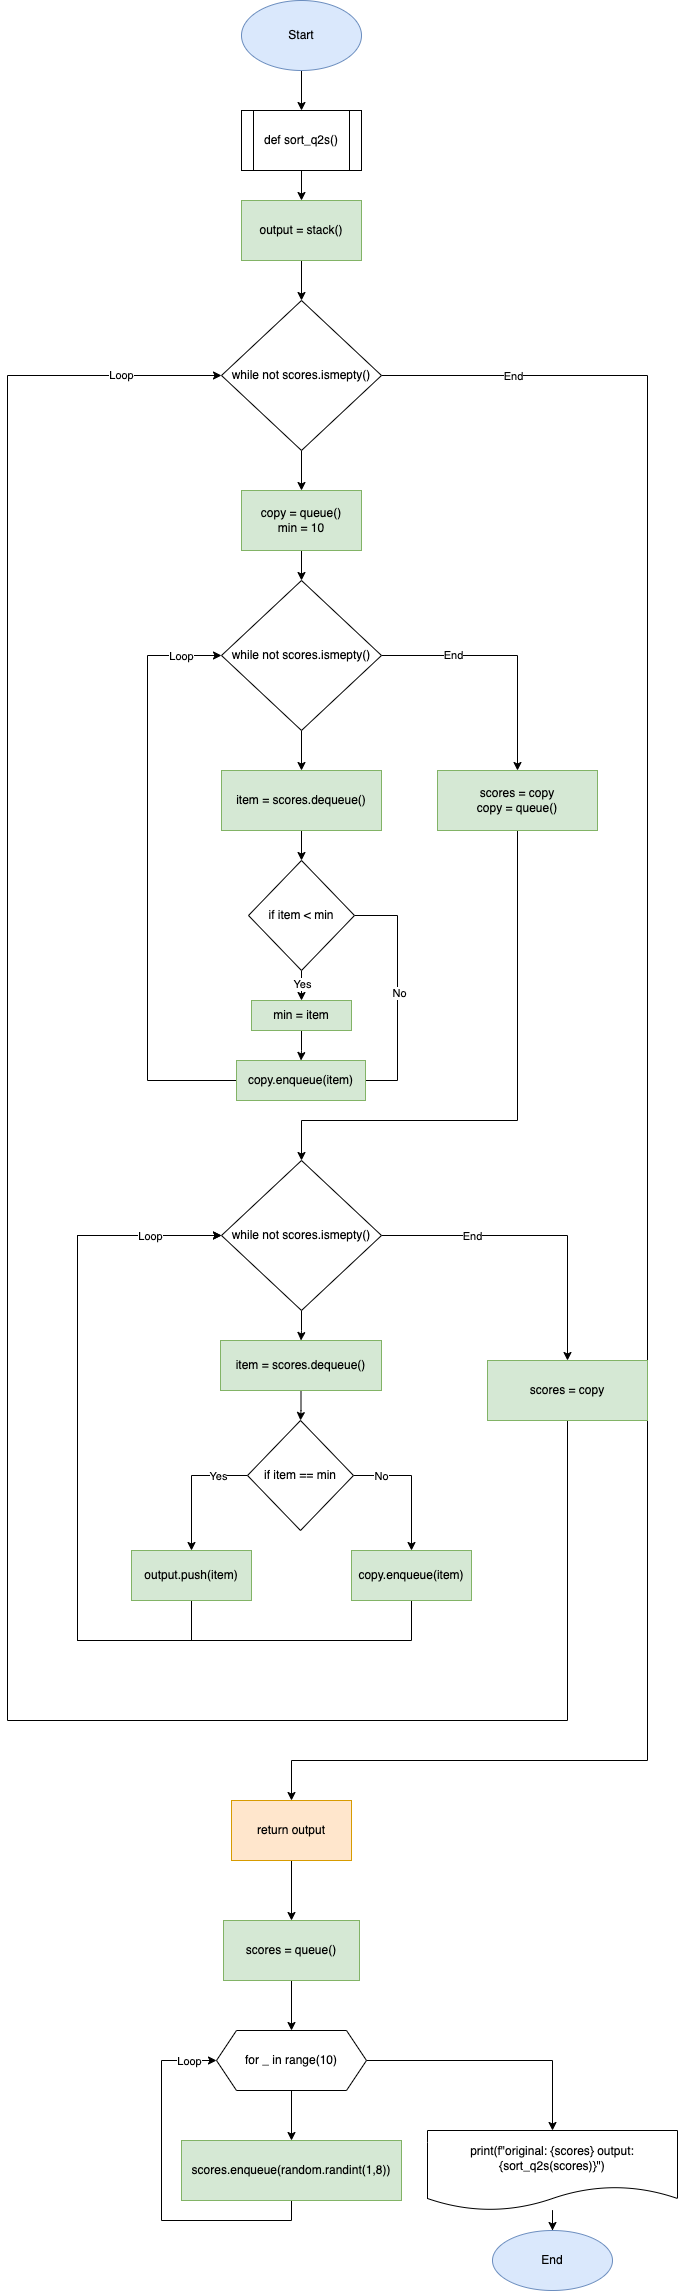

The diagram above was exported from draw.io. Its source (the exported page's mxGraphModel, read from the mxfile embedded in the PNG):
<mxGraphModel dx="4730" dy="3070" grid="1" gridSize="10" guides="1" tooltips="1" connect="1" arrows="1" fold="1" page="1" pageScale="1" pageWidth="827" pageHeight="1169" math="0" shadow="0">
  <root>
    <mxCell id="0" />
    <mxCell id="1" parent="0" />
    <mxCell id="j5D71gmoy2zdlPYk6M0O-3" value="" style="edgeStyle=orthogonalEdgeStyle;rounded=0;orthogonalLoop=1;jettySize=auto;html=1;" edge="1" parent="1" source="j5D71gmoy2zdlPYk6M0O-1" target="j5D71gmoy2zdlPYk6M0O-2">
      <mxGeometry relative="1" as="geometry" />
    </mxCell>
    <mxCell id="j5D71gmoy2zdlPYk6M0O-1" value="Start" style="ellipse;whiteSpace=wrap;html=1;fillColor=#dae8fc;strokeColor=#6c8ebf;" vertex="1" parent="1">
      <mxGeometry x="354" y="40" width="120" height="70" as="geometry" />
    </mxCell>
    <mxCell id="j5D71gmoy2zdlPYk6M0O-5" value="" style="edgeStyle=orthogonalEdgeStyle;rounded=0;orthogonalLoop=1;jettySize=auto;html=1;" edge="1" parent="1" source="j5D71gmoy2zdlPYk6M0O-2" target="j5D71gmoy2zdlPYk6M0O-4">
      <mxGeometry relative="1" as="geometry" />
    </mxCell>
    <mxCell id="j5D71gmoy2zdlPYk6M0O-2" value="def sort_q2s()" style="shape=process;whiteSpace=wrap;html=1;backgroundOutline=1;" vertex="1" parent="1">
      <mxGeometry x="354" y="150" width="120" height="60" as="geometry" />
    </mxCell>
    <mxCell id="j5D71gmoy2zdlPYk6M0O-7" value="" style="edgeStyle=orthogonalEdgeStyle;rounded=0;orthogonalLoop=1;jettySize=auto;html=1;" edge="1" parent="1" source="j5D71gmoy2zdlPYk6M0O-4" target="j5D71gmoy2zdlPYk6M0O-6">
      <mxGeometry relative="1" as="geometry" />
    </mxCell>
    <mxCell id="j5D71gmoy2zdlPYk6M0O-4" value="output = stack()" style="rounded=0;whiteSpace=wrap;html=1;fillColor=#d5e8d4;strokeColor=#82b366;" vertex="1" parent="1">
      <mxGeometry x="354" y="240" width="120" height="60" as="geometry" />
    </mxCell>
    <mxCell id="j5D71gmoy2zdlPYk6M0O-9" value="" style="edgeStyle=orthogonalEdgeStyle;rounded=0;orthogonalLoop=1;jettySize=auto;html=1;" edge="1" parent="1" source="j5D71gmoy2zdlPYk6M0O-6" target="j5D71gmoy2zdlPYk6M0O-8">
      <mxGeometry relative="1" as="geometry" />
    </mxCell>
    <mxCell id="j5D71gmoy2zdlPYk6M0O-51" style="edgeStyle=orthogonalEdgeStyle;rounded=0;orthogonalLoop=1;jettySize=auto;html=1;entryX=0.5;entryY=0;entryDx=0;entryDy=0;" edge="1" parent="1" source="j5D71gmoy2zdlPYk6M0O-6" target="j5D71gmoy2zdlPYk6M0O-50">
      <mxGeometry relative="1" as="geometry">
        <Array as="points">
          <mxPoint x="760" y="415" />
          <mxPoint x="760" y="1800" />
          <mxPoint x="404" y="1800" />
        </Array>
      </mxGeometry>
    </mxCell>
    <mxCell id="j5D71gmoy2zdlPYk6M0O-52" value="End" style="edgeLabel;html=1;align=center;verticalAlign=middle;resizable=0;points=[];" vertex="1" connectable="0" parent="j5D71gmoy2zdlPYk6M0O-51">
      <mxGeometry x="-0.8719" relative="1" as="geometry">
        <mxPoint as="offset" />
      </mxGeometry>
    </mxCell>
    <mxCell id="j5D71gmoy2zdlPYk6M0O-6" value="while not scores.ismepty()" style="rhombus;whiteSpace=wrap;html=1;" vertex="1" parent="1">
      <mxGeometry x="334" y="340" width="160" height="150" as="geometry" />
    </mxCell>
    <mxCell id="j5D71gmoy2zdlPYk6M0O-11" value="" style="edgeStyle=orthogonalEdgeStyle;rounded=0;orthogonalLoop=1;jettySize=auto;html=1;" edge="1" parent="1" source="j5D71gmoy2zdlPYk6M0O-8" target="j5D71gmoy2zdlPYk6M0O-10">
      <mxGeometry relative="1" as="geometry" />
    </mxCell>
    <mxCell id="j5D71gmoy2zdlPYk6M0O-8" value="&lt;div&gt;copy = queue()&lt;/div&gt;&lt;div&gt;&lt;span style=&quot;background-color: initial;&quot;&gt;min = 10&lt;/span&gt;&lt;/div&gt;" style="rounded=0;whiteSpace=wrap;html=1;fillColor=#d5e8d4;strokeColor=#82b366;" vertex="1" parent="1">
      <mxGeometry x="354" y="530" width="120" height="60" as="geometry" />
    </mxCell>
    <mxCell id="j5D71gmoy2zdlPYk6M0O-13" value="" style="edgeStyle=orthogonalEdgeStyle;rounded=0;orthogonalLoop=1;jettySize=auto;html=1;" edge="1" parent="1" source="j5D71gmoy2zdlPYk6M0O-10" target="j5D71gmoy2zdlPYk6M0O-12">
      <mxGeometry relative="1" as="geometry" />
    </mxCell>
    <mxCell id="j5D71gmoy2zdlPYk6M0O-26" style="edgeStyle=orthogonalEdgeStyle;rounded=0;orthogonalLoop=1;jettySize=auto;html=1;" edge="1" parent="1" source="j5D71gmoy2zdlPYk6M0O-10" target="j5D71gmoy2zdlPYk6M0O-25">
      <mxGeometry relative="1" as="geometry" />
    </mxCell>
    <mxCell id="j5D71gmoy2zdlPYk6M0O-27" value="End" style="edgeLabel;html=1;align=center;verticalAlign=middle;resizable=0;points=[];" vertex="1" connectable="0" parent="j5D71gmoy2zdlPYk6M0O-26">
      <mxGeometry x="-0.4334" y="1" relative="1" as="geometry">
        <mxPoint as="offset" />
      </mxGeometry>
    </mxCell>
    <mxCell id="j5D71gmoy2zdlPYk6M0O-10" value="while not scores.ismepty()" style="rhombus;whiteSpace=wrap;html=1;" vertex="1" parent="1">
      <mxGeometry x="334" y="620" width="160" height="150" as="geometry" />
    </mxCell>
    <mxCell id="j5D71gmoy2zdlPYk6M0O-18" value="" style="edgeStyle=orthogonalEdgeStyle;rounded=0;orthogonalLoop=1;jettySize=auto;html=1;" edge="1" parent="1" source="j5D71gmoy2zdlPYk6M0O-12" target="j5D71gmoy2zdlPYk6M0O-14">
      <mxGeometry relative="1" as="geometry" />
    </mxCell>
    <mxCell id="j5D71gmoy2zdlPYk6M0O-12" value="item = scores.dequeue()" style="rounded=0;whiteSpace=wrap;html=1;fillColor=#d5e8d4;strokeColor=#82b366;" vertex="1" parent="1">
      <mxGeometry x="334" y="810" width="160" height="60" as="geometry" />
    </mxCell>
    <mxCell id="j5D71gmoy2zdlPYk6M0O-16" value="" style="edgeStyle=orthogonalEdgeStyle;rounded=0;orthogonalLoop=1;jettySize=auto;html=1;" edge="1" parent="1" source="j5D71gmoy2zdlPYk6M0O-14" target="j5D71gmoy2zdlPYk6M0O-15">
      <mxGeometry relative="1" as="geometry" />
    </mxCell>
    <mxCell id="j5D71gmoy2zdlPYk6M0O-17" value="Yes" style="edgeLabel;html=1;align=center;verticalAlign=middle;resizable=0;points=[];" vertex="1" connectable="0" parent="j5D71gmoy2zdlPYk6M0O-16">
      <mxGeometry x="0.3" y="1" relative="1" as="geometry">
        <mxPoint x="-1" as="offset" />
      </mxGeometry>
    </mxCell>
    <mxCell id="j5D71gmoy2zdlPYk6M0O-21" style="edgeStyle=orthogonalEdgeStyle;rounded=0;orthogonalLoop=1;jettySize=auto;html=1;entryX=0;entryY=0.5;entryDx=0;entryDy=0;" edge="1" parent="1" source="j5D71gmoy2zdlPYk6M0O-14" target="j5D71gmoy2zdlPYk6M0O-19">
      <mxGeometry relative="1" as="geometry">
        <Array as="points">
          <mxPoint x="510" y="955" />
          <mxPoint x="510" y="1120" />
        </Array>
      </mxGeometry>
    </mxCell>
    <mxCell id="j5D71gmoy2zdlPYk6M0O-22" value="No" style="edgeLabel;html=1;align=center;verticalAlign=middle;resizable=0;points=[];" vertex="1" connectable="0" parent="j5D71gmoy2zdlPYk6M0O-21">
      <mxGeometry x="-0.3472" y="1" relative="1" as="geometry">
        <mxPoint as="offset" />
      </mxGeometry>
    </mxCell>
    <mxCell id="j5D71gmoy2zdlPYk6M0O-14" value="if&amp;nbsp;item &amp;lt; min" style="rhombus;whiteSpace=wrap;html=1;" vertex="1" parent="1">
      <mxGeometry x="361" y="900" width="106" height="110" as="geometry" />
    </mxCell>
    <mxCell id="j5D71gmoy2zdlPYk6M0O-20" value="" style="edgeStyle=orthogonalEdgeStyle;rounded=0;orthogonalLoop=1;jettySize=auto;html=1;" edge="1" parent="1" source="j5D71gmoy2zdlPYk6M0O-15" target="j5D71gmoy2zdlPYk6M0O-19">
      <mxGeometry relative="1" as="geometry" />
    </mxCell>
    <mxCell id="j5D71gmoy2zdlPYk6M0O-15" value="min = item" style="rounded=0;whiteSpace=wrap;html=1;fillColor=#d5e8d4;strokeColor=#82b366;" vertex="1" parent="1">
      <mxGeometry x="364" y="1040" width="100" height="30" as="geometry" />
    </mxCell>
    <mxCell id="j5D71gmoy2zdlPYk6M0O-23" style="edgeStyle=orthogonalEdgeStyle;rounded=0;orthogonalLoop=1;jettySize=auto;html=1;entryX=0;entryY=0.5;entryDx=0;entryDy=0;" edge="1" parent="1" source="j5D71gmoy2zdlPYk6M0O-19" target="j5D71gmoy2zdlPYk6M0O-10">
      <mxGeometry relative="1" as="geometry">
        <Array as="points">
          <mxPoint x="260" y="1120" />
          <mxPoint x="260" y="695" />
        </Array>
      </mxGeometry>
    </mxCell>
    <mxCell id="j5D71gmoy2zdlPYk6M0O-24" value="Loop" style="edgeLabel;html=1;align=center;verticalAlign=middle;resizable=0;points=[];" vertex="1" connectable="0" parent="j5D71gmoy2zdlPYk6M0O-23">
      <mxGeometry x="0.8602" relative="1" as="geometry">
        <mxPoint as="offset" />
      </mxGeometry>
    </mxCell>
    <mxCell id="j5D71gmoy2zdlPYk6M0O-19" value="copy.enqueue(item)" style="rounded=0;whiteSpace=wrap;html=1;fillColor=#d5e8d4;strokeColor=#82b366;" vertex="1" parent="1">
      <mxGeometry x="349" y="1100" width="129" height="40" as="geometry" />
    </mxCell>
    <mxCell id="j5D71gmoy2zdlPYk6M0O-29" style="edgeStyle=orthogonalEdgeStyle;rounded=0;orthogonalLoop=1;jettySize=auto;html=1;entryX=0.5;entryY=0;entryDx=0;entryDy=0;" edge="1" parent="1" source="j5D71gmoy2zdlPYk6M0O-25" target="j5D71gmoy2zdlPYk6M0O-28">
      <mxGeometry relative="1" as="geometry">
        <Array as="points">
          <mxPoint x="630" y="1160" />
          <mxPoint x="414" y="1160" />
        </Array>
      </mxGeometry>
    </mxCell>
    <mxCell id="j5D71gmoy2zdlPYk6M0O-25" value="&lt;div&gt;scores = copy&lt;/div&gt;&lt;div&gt;&lt;span style=&quot;background-color: initial;&quot;&gt;copy = queue()&lt;/span&gt;&lt;/div&gt;" style="rounded=0;whiteSpace=wrap;html=1;fillColor=#d5e8d4;strokeColor=#82b366;" vertex="1" parent="1">
      <mxGeometry x="550" y="810" width="160" height="60" as="geometry" />
    </mxCell>
    <mxCell id="j5D71gmoy2zdlPYk6M0O-31" value="" style="edgeStyle=orthogonalEdgeStyle;rounded=0;orthogonalLoop=1;jettySize=auto;html=1;" edge="1" parent="1" source="j5D71gmoy2zdlPYk6M0O-28" target="j5D71gmoy2zdlPYk6M0O-30">
      <mxGeometry relative="1" as="geometry" />
    </mxCell>
    <mxCell id="j5D71gmoy2zdlPYk6M0O-46" style="edgeStyle=orthogonalEdgeStyle;rounded=0;orthogonalLoop=1;jettySize=auto;html=1;" edge="1" parent="1" source="j5D71gmoy2zdlPYk6M0O-28" target="j5D71gmoy2zdlPYk6M0O-45">
      <mxGeometry relative="1" as="geometry" />
    </mxCell>
    <mxCell id="j5D71gmoy2zdlPYk6M0O-47" value="End" style="edgeLabel;html=1;align=center;verticalAlign=middle;resizable=0;points=[];" vertex="1" connectable="0" parent="j5D71gmoy2zdlPYk6M0O-46">
      <mxGeometry x="-0.4226" relative="1" as="geometry">
        <mxPoint as="offset" />
      </mxGeometry>
    </mxCell>
    <mxCell id="j5D71gmoy2zdlPYk6M0O-28" value="while not scores.ismepty()" style="rhombus;whiteSpace=wrap;html=1;" vertex="1" parent="1">
      <mxGeometry x="334" y="1200" width="160" height="150" as="geometry" />
    </mxCell>
    <mxCell id="j5D71gmoy2zdlPYk6M0O-33" value="" style="edgeStyle=orthogonalEdgeStyle;rounded=0;orthogonalLoop=1;jettySize=auto;html=1;" edge="1" parent="1" source="j5D71gmoy2zdlPYk6M0O-30" target="j5D71gmoy2zdlPYk6M0O-32">
      <mxGeometry relative="1" as="geometry" />
    </mxCell>
    <mxCell id="j5D71gmoy2zdlPYk6M0O-30" value="item = scores.dequeue()" style="rounded=0;whiteSpace=wrap;html=1;fillColor=#d5e8d4;strokeColor=#82b366;" vertex="1" parent="1">
      <mxGeometry x="333" y="1380" width="161" height="50" as="geometry" />
    </mxCell>
    <mxCell id="j5D71gmoy2zdlPYk6M0O-36" style="edgeStyle=orthogonalEdgeStyle;rounded=0;orthogonalLoop=1;jettySize=auto;html=1;entryX=0.5;entryY=0;entryDx=0;entryDy=0;" edge="1" parent="1" source="j5D71gmoy2zdlPYk6M0O-32" target="j5D71gmoy2zdlPYk6M0O-34">
      <mxGeometry relative="1" as="geometry">
        <Array as="points">
          <mxPoint x="304" y="1515" />
        </Array>
      </mxGeometry>
    </mxCell>
    <mxCell id="j5D71gmoy2zdlPYk6M0O-37" value="Yes" style="edgeLabel;html=1;align=center;verticalAlign=middle;resizable=0;points=[];" vertex="1" connectable="0" parent="j5D71gmoy2zdlPYk6M0O-36">
      <mxGeometry x="-0.5474" relative="1" as="geometry">
        <mxPoint as="offset" />
      </mxGeometry>
    </mxCell>
    <mxCell id="j5D71gmoy2zdlPYk6M0O-39" style="edgeStyle=orthogonalEdgeStyle;rounded=0;orthogonalLoop=1;jettySize=auto;html=1;entryX=0.5;entryY=0;entryDx=0;entryDy=0;" edge="1" parent="1" source="j5D71gmoy2zdlPYk6M0O-32" target="j5D71gmoy2zdlPYk6M0O-35">
      <mxGeometry relative="1" as="geometry">
        <Array as="points">
          <mxPoint x="524" y="1515" />
        </Array>
      </mxGeometry>
    </mxCell>
    <mxCell id="j5D71gmoy2zdlPYk6M0O-40" value="No" style="edgeLabel;html=1;align=center;verticalAlign=middle;resizable=0;points=[];" vertex="1" connectable="0" parent="j5D71gmoy2zdlPYk6M0O-39">
      <mxGeometry x="-0.5981" relative="1" as="geometry">
        <mxPoint as="offset" />
      </mxGeometry>
    </mxCell>
    <mxCell id="j5D71gmoy2zdlPYk6M0O-32" value="if item == min" style="rhombus;whiteSpace=wrap;html=1;" vertex="1" parent="1">
      <mxGeometry x="360" y="1460" width="106" height="110" as="geometry" />
    </mxCell>
    <mxCell id="j5D71gmoy2zdlPYk6M0O-41" style="edgeStyle=orthogonalEdgeStyle;rounded=0;orthogonalLoop=1;jettySize=auto;html=1;entryX=0;entryY=0.5;entryDx=0;entryDy=0;" edge="1" parent="1" source="j5D71gmoy2zdlPYk6M0O-34" target="j5D71gmoy2zdlPYk6M0O-28">
      <mxGeometry relative="1" as="geometry">
        <Array as="points">
          <mxPoint x="304" y="1680" />
          <mxPoint x="190" y="1680" />
          <mxPoint x="190" y="1275" />
        </Array>
      </mxGeometry>
    </mxCell>
    <mxCell id="j5D71gmoy2zdlPYk6M0O-34" value="output.push(item)" style="rounded=0;whiteSpace=wrap;html=1;fillColor=#d5e8d4;strokeColor=#82b366;" vertex="1" parent="1">
      <mxGeometry x="244" y="1590" width="120" height="50" as="geometry" />
    </mxCell>
    <mxCell id="j5D71gmoy2zdlPYk6M0O-43" style="edgeStyle=orthogonalEdgeStyle;rounded=0;orthogonalLoop=1;jettySize=auto;html=1;entryX=0;entryY=0.5;entryDx=0;entryDy=0;" edge="1" parent="1" source="j5D71gmoy2zdlPYk6M0O-35" target="j5D71gmoy2zdlPYk6M0O-28">
      <mxGeometry relative="1" as="geometry">
        <Array as="points">
          <mxPoint x="524" y="1680" />
          <mxPoint x="190" y="1680" />
          <mxPoint x="190" y="1275" />
        </Array>
      </mxGeometry>
    </mxCell>
    <mxCell id="j5D71gmoy2zdlPYk6M0O-44" value="Loop" style="edgeLabel;html=1;align=center;verticalAlign=middle;resizable=0;points=[];" vertex="1" connectable="0" parent="j5D71gmoy2zdlPYk6M0O-43">
      <mxGeometry x="0.8441" relative="1" as="geometry">
        <mxPoint as="offset" />
      </mxGeometry>
    </mxCell>
    <mxCell id="j5D71gmoy2zdlPYk6M0O-35" value="copy.enqueue(item)" style="rounded=0;whiteSpace=wrap;html=1;fillColor=#d5e8d4;strokeColor=#82b366;" vertex="1" parent="1">
      <mxGeometry x="464" y="1590" width="120" height="50" as="geometry" />
    </mxCell>
    <mxCell id="j5D71gmoy2zdlPYk6M0O-48" style="edgeStyle=orthogonalEdgeStyle;rounded=0;orthogonalLoop=1;jettySize=auto;html=1;entryX=0;entryY=0.5;entryDx=0;entryDy=0;" edge="1" parent="1" source="j5D71gmoy2zdlPYk6M0O-45" target="j5D71gmoy2zdlPYk6M0O-6">
      <mxGeometry relative="1" as="geometry">
        <Array as="points">
          <mxPoint x="680" y="1760" />
          <mxPoint x="120" y="1760" />
          <mxPoint x="120" y="415" />
        </Array>
      </mxGeometry>
    </mxCell>
    <mxCell id="j5D71gmoy2zdlPYk6M0O-49" value="Loop" style="edgeLabel;html=1;align=center;verticalAlign=middle;resizable=0;points=[];" vertex="1" connectable="0" parent="j5D71gmoy2zdlPYk6M0O-48">
      <mxGeometry x="0.9168" y="1" relative="1" as="geometry">
        <mxPoint as="offset" />
      </mxGeometry>
    </mxCell>
    <mxCell id="j5D71gmoy2zdlPYk6M0O-45" value="scores = copy" style="rounded=0;whiteSpace=wrap;html=1;fillColor=#d5e8d4;strokeColor=#82b366;" vertex="1" parent="1">
      <mxGeometry x="600" y="1400" width="160" height="60" as="geometry" />
    </mxCell>
    <mxCell id="j5D71gmoy2zdlPYk6M0O-54" value="" style="edgeStyle=orthogonalEdgeStyle;rounded=0;orthogonalLoop=1;jettySize=auto;html=1;" edge="1" parent="1" source="j5D71gmoy2zdlPYk6M0O-50" target="j5D71gmoy2zdlPYk6M0O-53">
      <mxGeometry relative="1" as="geometry" />
    </mxCell>
    <mxCell id="j5D71gmoy2zdlPYk6M0O-50" value="return output" style="rounded=0;whiteSpace=wrap;html=1;fillColor=#ffe6cc;strokeColor=#d79b00;" vertex="1" parent="1">
      <mxGeometry x="344" y="1840" width="120" height="60" as="geometry" />
    </mxCell>
    <mxCell id="j5D71gmoy2zdlPYk6M0O-57" value="" style="edgeStyle=orthogonalEdgeStyle;rounded=0;orthogonalLoop=1;jettySize=auto;html=1;" edge="1" parent="1" source="j5D71gmoy2zdlPYk6M0O-53" target="j5D71gmoy2zdlPYk6M0O-56">
      <mxGeometry relative="1" as="geometry" />
    </mxCell>
    <mxCell id="j5D71gmoy2zdlPYk6M0O-53" value="scores = queue()" style="rounded=0;whiteSpace=wrap;html=1;fillColor=#d5e8d4;strokeColor=#82b366;" vertex="1" parent="1">
      <mxGeometry x="336" y="1960" width="136" height="60" as="geometry" />
    </mxCell>
    <mxCell id="j5D71gmoy2zdlPYk6M0O-59" value="" style="edgeStyle=orthogonalEdgeStyle;rounded=0;orthogonalLoop=1;jettySize=auto;html=1;" edge="1" parent="1" source="j5D71gmoy2zdlPYk6M0O-56" target="j5D71gmoy2zdlPYk6M0O-58">
      <mxGeometry relative="1" as="geometry" />
    </mxCell>
    <mxCell id="j5D71gmoy2zdlPYk6M0O-63" style="edgeStyle=orthogonalEdgeStyle;rounded=0;orthogonalLoop=1;jettySize=auto;html=1;entryX=0.5;entryY=0;entryDx=0;entryDy=0;" edge="1" parent="1" source="j5D71gmoy2zdlPYk6M0O-56" target="j5D71gmoy2zdlPYk6M0O-62">
      <mxGeometry relative="1" as="geometry" />
    </mxCell>
    <mxCell id="j5D71gmoy2zdlPYk6M0O-56" value="for _ in range(10)" style="shape=hexagon;perimeter=hexagonPerimeter2;whiteSpace=wrap;html=1;fixedSize=1;" vertex="1" parent="1">
      <mxGeometry x="329" y="2070" width="150" height="60" as="geometry" />
    </mxCell>
    <mxCell id="j5D71gmoy2zdlPYk6M0O-60" style="edgeStyle=orthogonalEdgeStyle;rounded=0;orthogonalLoop=1;jettySize=auto;html=1;entryX=0;entryY=0.5;entryDx=0;entryDy=0;" edge="1" parent="1" source="j5D71gmoy2zdlPYk6M0O-58" target="j5D71gmoy2zdlPYk6M0O-56">
      <mxGeometry relative="1" as="geometry">
        <Array as="points">
          <mxPoint x="404" y="2260" />
          <mxPoint x="274" y="2260" />
          <mxPoint x="274" y="2100" />
        </Array>
      </mxGeometry>
    </mxCell>
    <mxCell id="j5D71gmoy2zdlPYk6M0O-61" value="Loop" style="edgeLabel;html=1;align=center;verticalAlign=middle;resizable=0;points=[];" vertex="1" connectable="0" parent="j5D71gmoy2zdlPYk6M0O-60">
      <mxGeometry x="0.8449" relative="1" as="geometry">
        <mxPoint as="offset" />
      </mxGeometry>
    </mxCell>
    <mxCell id="j5D71gmoy2zdlPYk6M0O-58" value="scores.enqueue(random.randint(1,8))" style="rounded=0;whiteSpace=wrap;html=1;fillColor=#d5e8d4;strokeColor=#82b366;" vertex="1" parent="1">
      <mxGeometry x="294" y="2180" width="220" height="60" as="geometry" />
    </mxCell>
    <mxCell id="j5D71gmoy2zdlPYk6M0O-65" value="" style="edgeStyle=orthogonalEdgeStyle;rounded=0;orthogonalLoop=1;jettySize=auto;html=1;" edge="1" parent="1" source="j5D71gmoy2zdlPYk6M0O-62" target="j5D71gmoy2zdlPYk6M0O-64">
      <mxGeometry relative="1" as="geometry" />
    </mxCell>
    <mxCell id="j5D71gmoy2zdlPYk6M0O-62" value="print(f&quot;original: {scores} output:{sort_q2s(scores)}&quot;)" style="shape=document;whiteSpace=wrap;html=1;boundedLbl=1;" vertex="1" parent="1">
      <mxGeometry x="540" y="2170" width="250" height="80" as="geometry" />
    </mxCell>
    <mxCell id="j5D71gmoy2zdlPYk6M0O-64" value="End" style="ellipse;whiteSpace=wrap;html=1;fillColor=#dae8fc;strokeColor=#6c8ebf;" vertex="1" parent="1">
      <mxGeometry x="605" y="2270" width="120" height="60" as="geometry" />
    </mxCell>
  </root>
</mxGraphModel>